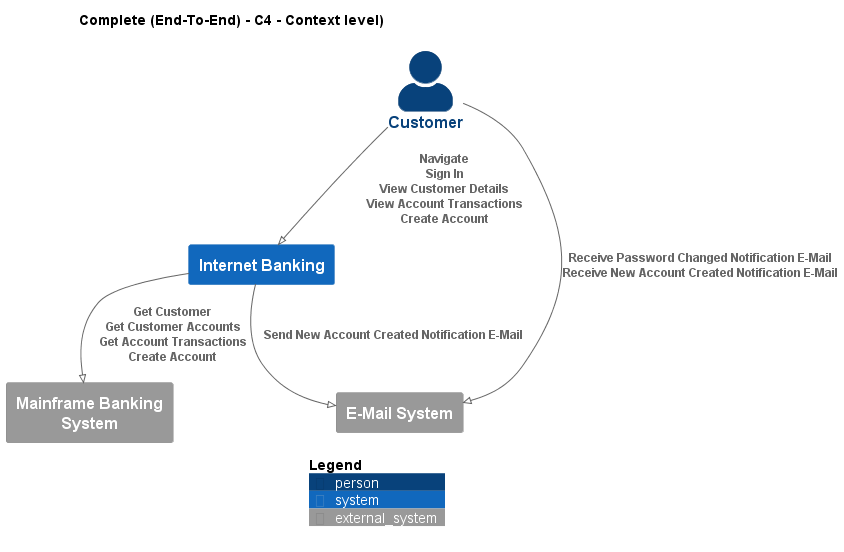

The diagram above was rendered by PlantUML. Its source (embedded in the PNG):
@startuml
!pragma layout smetana
!include ..\..\.c4s\C4_Context.puml

AddElementTag("state:new", $bgColor=green, $fontColor=#ffffff, $borderColor=green, $shadowing="False")
AddElementTag("state:changed", $bgColor=orange, $fontColor=#ffffff, $borderColor=orange, $shadowing="False")
AddElementTag("state:removed", $bgColor=red, $fontColor=#ffffff, $borderColor=red, $shadowing="False")

AddRelTag("state:new", $textColor=green, $lineColor=green)
AddRelTag("state:changed", $textColor=orange, $lineColor=orange)
AddRelTag("state:removed", $textColor=red, $lineColor=red)

SHOW_PERSON_PORTRAIT()
LAYOUT_TOP_DOWN()

skinparam linetype polyline

title Complete (End-To-End) - C4 - Context level)

Person(BigBankPlc.Actors.Customer, "Customer", "")
System(BigBankPlc.SoftwareSystems.InternetBanking, "Internet Banking", "")
System_Ext(BigBankPlc.SoftwareSystems.MainframeBankingSystem, "Mainframe Banking System", "")
System_Ext(BigBankPlc.SoftwareSystems.EMailSystem, "E-Mail System", "")

Rel(BigBankPlc.Actors.Customer, BigBankPlc.SoftwareSystems.InternetBanking, "Navigate\nSign In\nView Customer Details\nView Account Transactions\nCreate Account")
Rel(BigBankPlc.SoftwareSystems.InternetBanking, BigBankPlc.SoftwareSystems.MainframeBankingSystem, "Get Customer\nGet Customer Accounts\nGet Account Transactions\nCreate Account")
Rel(BigBankPlc.SoftwareSystems.InternetBanking, BigBankPlc.SoftwareSystems.EMailSystem, "Send New Account Created Notification E-Mail")
Rel(BigBankPlc.Actors.Customer, BigBankPlc.SoftwareSystems.EMailSystem, "Receive Password Changed Notification E-Mail\nReceive New Account Created Notification E-Mail")


SHOW_LEGEND()
@enduml